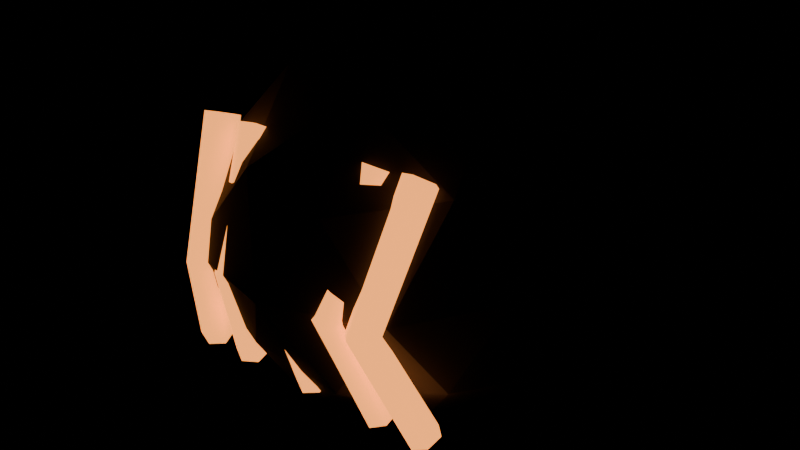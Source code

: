 # Source: prop_magma_core.blend  (saved by Blender 5.2.44; exported with 4.5.12 LTS)
import bpy
from mathutils import Matrix  # noqa: F401  (used for matrix-valued properties, if any)

bpy.ops.wm.read_factory_settings(use_empty=True)
scene = bpy.context.scene
scene.name = 'Scene'

# ---- materials (node trees are filled in below, after node groups)
mat_m_toon = bpy.data.materials.new('M_Toon')
mat_m_emit = bpy.data.materials.new('M_Emit')

# ---- material node trees
mat_m_toon.use_nodes = True; mat_m_toon.node_tree.nodes.clear()
_N = mat_m_toon.node_tree.nodes; _L = mat_m_toon.node_tree.links
n0 = _N.new('ShaderNodeBsdfPrincipled'); n0.name = 'Principled BSDF'; n0.location = (-200, 100)
n0.inputs[2].default_value = 0.8
n0.inputs[10].default_value = 0.005
n1 = _N.new('ShaderNodeOutputMaterial'); n1.name = 'Material Output'; n1.location = (200, 100)
n2 = _N.new('ShaderNodeVertexColor'); n2.name = 'Color Attribute'; n2.location = (0, 0)
n2.layer_name = 'Col'
_L.new(n0.outputs[0], n1.inputs[0])
_L.new(n2.outputs[0], n0.inputs[0])
n1.is_active_output = True
mat_m_emit.use_nodes = True; mat_m_emit.node_tree.nodes.clear()
_N = mat_m_emit.node_tree.nodes; _L = mat_m_emit.node_tree.links
n0 = _N.new('ShaderNodeBsdfPrincipled'); n0.name = 'Principled BSDF'; n0.location = (-200, 100)
n0.inputs[2].default_value = 0.8
n0.inputs[10].default_value = 0.005
n0.inputs[28].default_value = 2.0
n1 = _N.new('ShaderNodeOutputMaterial'); n1.name = 'Material Output'; n1.location = (200, 100)
n2 = _N.new('ShaderNodeVertexColor'); n2.name = 'Color Attribute'; n2.location = (0, 0)
n2.layer_name = 'Col'
_L.new(n0.outputs[0], n1.inputs[0])
_L.new(n2.outputs[0], n0.inputs[0])
_L.new(n2.outputs[0], n0.inputs[27])
n1.is_active_output = True

# ---- meshes
me_magma_core = bpy.data.meshes.new('magma_core')
me_magma_core.from_pydata([(0.0, 0.0, -0.006129), (0.2126, -0.1545, 0.1786), (-0.07765, -0.239, 0.1844), (-0.259, 0.0, 0.1805), (-0.08372, 0.2577, 0.1745), (0.2176, 0.1581, 0.1755), (0.08631, -0.2656, 0.4497), (-0.2117, -0.1538, 0.4409), (-0.2141, 0.1556, 0.4423), (0.08375, 0.2577, 0.4455), (0.2757, 0.0, 0.4479), (0.0, 0.0, 0.6168), (-0.05071, -0.1561, 0.04445), (0.1237, -0.08989, 0.06254), (0.07534, -0.2319, 0.1593), (0.2641, 0.0, 0.1468), (0.1202, 0.08734, 0.06956), (-0.16, 0.0, 0.05107), (-0.203, -0.1475, 0.1549), (-0.04846, 0.1492, 0.05624), (-0.1972, 0.1433, 0.1594), (0.07676, 0.2363, 0.1565), (0.2655, -0.08626, 0.31), (0.2805, 0.09113, 0.31), (0.0, -0.3036, 0.31), (0.1748, -0.2405, 0.31), (-0.2742, -0.08911, 0.31), (-0.1855, -0.2553, 0.31), (-0.1697, 0.2336, 0.31), (-0.2908, 0.09449, 0.31), (0.1731, 0.2382, 0.31), (0.0, 0.3105, 0.31), (0.2177, -0.1582, 0.4763), (-0.07643, -0.2352, 0.4629), (-0.2624, 0.0, 0.4722), (-0.07872, 0.2423, 0.4674), (0.2063, 0.1499, 0.4676), (0.05056, -0.1556, 0.5747), (0.1667, 0.0, 0.5798), (-0.1276, -0.0927, 0.5652), (-0.1267, 0.09205, 0.5634), (0.04746, 0.1461, 0.5585), (0.0, -0.1755, 0.1387), (-0.02252, -0.1877, 0.1343), (-0.02252, -0.2123, 0.1257), (-3.184e-18, -0.2245, 0.1213), (0.02252, -0.2123, 0.1257), (0.02252, -0.1877, 0.1343), (0.0, -0.234, 0.2986), (-0.02252, -0.247, 0.2993), (-0.02252, -0.273, 0.3007), (-3.184e-18, -0.286, 0.3014), (0.02252, -0.273, 0.3007), (0.02252, -0.247, 0.2993), (0.0, -0.1559, 0.4903), (-0.02252, -0.1679, 0.4952), (-0.02252, -0.1921, 0.5048), (-3.184e-18, -0.2041, 0.5097), (0.02252, -0.1921, 0.5048), (0.02252, -0.1679, 0.4952), (0.1904, -0.1821, 0.13), (0.1859, -0.2057, 0.1201), (0.2047, -0.2236, 0.1201), (0.2281, -0.2179, 0.13), (0.2326, -0.1943, 0.1399), (0.2138, -0.1764, 0.1399), (0.1334, -0.2421, 0.2976), (0.1273, -0.2674, 0.2985), (0.146, -0.2852, 0.3009), (0.1709, -0.2779, 0.3024), (0.1771, -0.2526, 0.3015), (0.1583, -0.2348, 0.2991), (0.1617, -0.1628, 0.4958), (0.1561, -0.1861, 0.5059), (0.1752, -0.2033, 0.5101), (0.1997, -0.1972, 0.5042), (0.2053, -0.1739, 0.4941), (0.1862, -0.1567, 0.4899), (0.1293, -0.1755, 0.1387), (0.1072, -0.1863, 0.1303), (0.1072, -0.2108, 0.1216), (0.1293, -0.2245, 0.1213), (0.1514, -0.2137, 0.1297), (0.1514, -0.1892, 0.1384), (0.09456, -0.234, 0.2986), (0.07181, -0.2466, 0.2982), (0.0713, -0.2726, 0.2996), (0.09353, -0.286, 0.3014), (0.1163, -0.2734, 0.3018), (0.1168, -0.2474, 0.3004), (0.1115, -0.1559, 0.4904), (0.08915, -0.1674, 0.4969), (0.08933, -0.1915, 0.5066), (0.1119, -0.2041, 0.5096), (0.1342, -0.1926, 0.5031), (0.134, -0.1685, 0.4934), (-0.1293, -0.1755, 0.1387), (-0.1514, -0.1892, 0.1384), (-0.1514, -0.2137, 0.1297), (-0.1293, -0.2245, 0.1213), (-0.1072, -0.2108, 0.1216), (-0.1072, -0.1863, 0.1303), (-0.09456, -0.234, 0.2986), (-0.1168, -0.2474, 0.3004), (-0.1163, -0.2734, 0.3018), (-0.09353, -0.286, 0.3014), (-0.0713, -0.2726, 0.2996), (-0.07181, -0.2466, 0.2982), (-0.1115, -0.1559, 0.4904), (-0.134, -0.1685, 0.4934), (-0.1342, -0.1926, 0.5031), (-0.1119, -0.2041, 0.5096), (-0.08933, -0.1915, 0.5066), (-0.08915, -0.1674, 0.4969), (-0.2281, -0.2179, 0.13), (-0.2047, -0.2236, 0.1201), (-0.1859, -0.2057, 0.1201), (-0.1904, -0.1821, 0.13), (-0.2138, -0.1764, 0.1399), (-0.2326, -0.1943, 0.1399), (-0.1709, -0.2779, 0.3024), (-0.146, -0.2852, 0.3009), (-0.1273, -0.2674, 0.2985), (-0.1334, -0.2421, 0.2976), (-0.1583, -0.2348, 0.2991), (-0.1771, -0.2526, 0.3015), (-0.1997, -0.1972, 0.5042), (-0.1752, -0.2033, 0.5101), (-0.1561, -0.1861, 0.5059), (-0.1617, -0.1628, 0.4958), (-0.1862, -0.1567, 0.4899), (-0.2053, -0.1739, 0.4941)], [], [(0, 13, 12), (1, 13, 15), (0, 12, 17), (0, 17, 19), (0, 19, 16), (1, 15, 22), (2, 14, 24), (3, 18, 26), (4, 20, 28), (5, 21, 30), (1, 22, 25), (2, 24, 27), (3, 26, 29), (4, 28, 31), (5, 30, 23), (6, 32, 37), (7, 33, 39), (8, 34, 40), (9, 35, 41), (10, 36, 38), (38, 41, 11), (38, 36, 41), (36, 9, 41), (41, 40, 11), (41, 35, 40), (35, 8, 40), (40, 39, 11), (40, 34, 39), (34, 7, 39), (39, 37, 11), (39, 33, 37), (33, 6, 37), (37, 38, 11), (37, 32, 38), (32, 10, 38), (23, 36, 10), (23, 30, 36), (30, 9, 36), (31, 35, 9), (31, 28, 35), (28, 8, 35), (29, 34, 8), (29, 26, 34), (26, 7, 34), (27, 33, 7), (27, 24, 33), (24, 6, 33), (25, 32, 6), (25, 22, 32), (22, 10, 32), (30, 31, 9), (30, 21, 31), (21, 4, 31), (28, 29, 8), (28, 20, 29), (20, 3, 29), (26, 27, 7), (26, 18, 27), (18, 2, 27), (24, 25, 6), (24, 14, 25), (14, 1, 25), (22, 23, 10), (22, 15, 23), (15, 5, 23), (16, 21, 5), (16, 19, 21), (19, 4, 21), (19, 20, 4), (19, 17, 20), (17, 3, 20), (17, 18, 3), (17, 12, 18), (12, 2, 18), (15, 16, 5), (15, 13, 16), (13, 0, 16), (12, 14, 2), (12, 13, 14), (13, 1, 14), (42, 43, 49, 48), (43, 44, 50, 49), (44, 45, 51, 50), (45, 46, 52, 51), (46, 47, 53, 52), (47, 42, 48, 53), (48, 49, 55, 54), (49, 50, 56, 55), (50, 51, 57, 56), (51, 52, 58, 57), (52, 53, 59, 58), (53, 48, 54, 59), (47, 46, 45, 44, 43, 42), (54, 55, 56, 57, 58, 59), (60, 61, 67, 66), (61, 62, 68, 67), (62, 63, 69, 68), (63, 64, 70, 69), (64, 65, 71, 70), (65, 60, 66, 71), (66, 67, 73, 72), (67, 68, 74, 73), (68, 69, 75, 74), (69, 70, 76, 75), (70, 71, 77, 76), (71, 66, 72, 77), (65, 64, 63, 62, 61, 60), (72, 73, 74, 75, 76, 77), (78, 79, 85, 84), (79, 80, 86, 85), (80, 81, 87, 86), (81, 82, 88, 87), (82, 83, 89, 88), (83, 78, 84, 89), (84, 85, 91, 90), (85, 86, 92, 91), (86, 87, 93, 92), (87, 88, 94, 93), (88, 89, 95, 94), (89, 84, 90, 95), (83, 82, 81, 80, 79, 78), (90, 91, 92, 93, 94, 95), (96, 97, 103, 102), (97, 98, 104, 103), (98, 99, 105, 104), (99, 100, 106, 105), (100, 101, 107, 106), (101, 96, 102, 107), (102, 103, 109, 108), (103, 104, 110, 109), (104, 105, 111, 110), (105, 106, 112, 111), (106, 107, 113, 112), (107, 102, 108, 113), (101, 100, 99, 98, 97, 96), (108, 109, 110, 111, 112, 113), (114, 115, 121, 120), (115, 116, 122, 121), (116, 117, 123, 122), (117, 118, 124, 123), (118, 119, 125, 124), (119, 114, 120, 125), (120, 121, 127, 126), (121, 122, 128, 127), (122, 123, 129, 128), (123, 124, 130, 129), (124, 125, 131, 130), (125, 120, 126, 131), (119, 118, 117, 116, 115, 114), (126, 127, 128, 129, 130, 131)])
me_magma_core.polygons.foreach_set('use_smooth', [0, 0, 0, 0, 0, 0, 0, 0, 0, 0, 0, 0, 0, 0, 0, 0, 0, 0, 0, 0, 0, 0, 0, 0, 0, 0, 0, 0, 0, 0, 0, 0, 0, 0, 0, 0, 0, 0, 0, 0, 0, 0, 0, 0, 0, 0, 0, 0, 0, 0, 0, 0, 0, 0, 0, 0, 0, 0, 0, 0, 0, 0, 0, 0, 0, 0, 0, 0, 0, 0, 0, 0, 0, 0, 0, 0, 0, 0, 0, 0, 1, 1, 1, 1, 1, 1, 1, 1, 1, 1, 1, 1, 0, 0, 1, 1, 1, 1, 1, 1, 1, 1, 1, 1, 1, 1, 0, 0, 1, 1, 1, 1, 1, 1, 1, 1, 1, 1, 1, 1, 0, 0, 1, 1, 1, 1, 1, 1, 1, 1, 1, 1, 1, 1, 0, 0, 1, 1, 1, 1, 1, 1, 1, 1, 1, 1, 1, 1, 0, 0])
me_magma_core.polygons.foreach_set('material_index', [0, 0, 0, 0, 0, 0, 0, 0, 0, 0, 0, 0, 0, 0, 0, 0, 0, 0, 0, 0, 0, 0, 0, 0, 0, 0, 0, 0, 0, 0, 0, 0, 0, 0, 0, 0, 0, 0, 0, 0, 0, 0, 0, 0, 0, 0, 0, 0, 0, 0, 0, 0, 0, 0, 0, 0, 0, 0, 0, 0, 0, 0, 0, 0, 0, 0, 0, 0, 0, 0, 0, 0, 0, 0, 0, 0, 0, 0, 0, 0, 1, 1, 1, 1, 1, 1, 1, 1, 1, 1, 1, 1, 1, 1, 1, 1, 1, 1, 1, 1, 1, 1, 1, 1, 1, 1, 1, 1, 1, 1, 1, 1, 1, 1, 1, 1, 1, 1, 1, 1, 1, 1, 1, 1, 1, 1, 1, 1, 1, 1, 1, 1, 1, 1, 1, 1, 1, 1, 1, 1, 1, 1, 1, 1, 1, 1, 1, 1, 1, 1])
_ca = me_magma_core.color_attributes.new('Col', 'BYTE_COLOR', 'CORNER')
_ca.data.foreach_set('color', [0.0331, 0.02956, 0.05781, 1.0, 0.0331, 0.02956, 0.05781, 1.0, 0.0331, 0.02956, 0.05781, 1.0, 0.0331, 0.02956, 0.05781, 1.0, 0.0331, 0.02956, 0.05781, 1.0, 0.0331, 0.02956, 0.05781, 1.0, 0.0331, 0.02956, 0.05781, 1.0, 0.0331, 0.02956, 0.05781, 1.0, 0.0331, 0.02956, 0.05781, 1.0, 0.0331, 0.02956, 0.05781, 1.0, 0.0331, 0.02956, 0.05781, 1.0, 0.0331, 0.02956, 0.05781, 1.0, 0.0331, 0.02956, 0.05781, 1.0, 0.0331, 0.02956, 0.05781, 1.0, 0.0331, 0.02956, 0.05781, 1.0, 0.0331, 0.02956, 0.05781, 1.0, 0.0331, 0.02956, 0.05781, 1.0, 0.0331, 0.02956, 0.05781, 1.0, 0.0331, 0.02956, 0.05781, 1.0, 0.0331, 0.02956, 0.05781, 1.0, 0.0331, 0.02956, 0.05781, 1.0, 0.0331, 0.02956, 0.05781, 1.0, 0.0331, 0.02956, 0.05781, 1.0, 0.0331, 0.02956, 0.05781, 1.0, 0.0331, 0.02956, 0.05781, 1.0, 0.0331, 0.02956, 0.05781, 1.0, 0.0331, 0.02956, 0.05781, 1.0, 0.0331, 0.02956, 0.05781, 1.0, 0.0331, 0.02956, 0.05781, 1.0, 0.0331, 0.02956, 0.05781, 1.0, 0.0331, 0.02956, 0.05781, 1.0, 0.0331, 0.02956, 0.05781, 1.0, 0.0331, 0.02956, 0.05781, 1.0, 0.0331, 0.02956, 0.05781, 1.0, 0.0331, 0.02956, 0.05781, 1.0, 0.0331, 0.02956, 0.05781, 1.0, 0.0331, 0.02956, 0.05781, 1.0, 0.0331, 0.02956, 0.05781, 1.0, 0.0331, 0.02956, 0.05781, 1.0, 0.0331, 0.02956, 0.05781, 1.0, 0.0331, 0.02956, 0.05781, 1.0, 0.0331, 0.02956, 0.05781, 1.0, 0.0331, 0.02956, 0.05781, 1.0, 0.0331, 0.02956, 0.05781, 1.0, 0.0331, 0.02956, 0.05781, 1.0, 0.0331, 0.02956, 0.05781, 1.0, 0.0331, 0.02956, 0.05781, 1.0, 0.0331, 0.02956, 0.05781, 1.0, 0.0331, 0.02956, 0.05781, 1.0, 0.0331, 0.02956, 0.05781, 1.0, 0.0331, 0.02956, 0.05781, 1.0, 0.0331, 0.02956, 0.05781, 1.0, 0.0331, 0.02956, 0.05781, 1.0, 0.0331, 0.02956, 0.05781, 1.0, 0.0331, 0.02956, 0.05781, 1.0, 0.0331, 0.02956, 0.05781, 1.0, 0.0331, 0.02956, 0.05781, 1.0, 0.0331, 0.02956, 0.05781, 1.0, 0.0331, 0.02956, 0.05781, 1.0, 0.0331, 0.02956, 0.05781, 1.0, 0.0331, 0.02956, 0.05781, 1.0, 0.0331, 0.02956, 0.05781, 1.0, 0.0331, 0.02956, 0.05781, 1.0, 0.0331, 0.02956, 0.05781, 1.0, 0.0331, 0.02956, 0.05781, 1.0, 0.0331, 0.02956, 0.05781, 1.0, 0.0331, 0.02956, 0.05781, 1.0, 0.0331, 0.02956, 0.05781, 1.0, 0.0331, 0.02956, 0.05781, 1.0, 0.0331, 0.02956, 0.05781, 1.0, 0.0331, 0.02956, 0.05781, 1.0, 0.0331, 0.02956, 0.05781, 1.0, 0.0331, 0.02956, 0.05781, 1.0, 0.0331, 0.02956, 0.05781, 1.0, 0.0331, 0.02956, 0.05781, 1.0, 0.0331, 0.02956, 0.05781, 1.0, 0.0331, 0.02956, 0.05781, 1.0, 0.0331, 0.02956, 0.05781, 1.0, 0.0331, 0.02956, 0.05781, 1.0, 0.0331, 0.02956, 0.05781, 1.0, 0.0331, 0.02956, 0.05781, 1.0, 0.0331, 0.02956, 0.05781, 1.0, 0.0331, 0.02956, 0.05781, 1.0, 0.0331, 0.02956, 0.05781, 1.0, 0.0331, 0.02956, 0.05781, 1.0, 0.0331, 0.02956, 0.05781, 1.0, 0.0331, 0.02956, 0.05781, 1.0, 0.0331, 0.02956, 0.05781, 1.0, 0.0331, 0.02956, 0.05781, 1.0, 0.0331, 0.02956, 0.05781, 1.0, 0.0331, 0.02956, 0.05781, 1.0, 0.0331, 0.02956, 0.05781, 1.0, 0.0331, 0.02956, 0.05781, 1.0, 0.0331, 0.02956, 0.05781, 1.0, 0.0331, 0.02956, 0.05781, 1.0, 0.0331, 0.02956, 0.05781, 1.0, 0.0331, 0.02956, 0.05781, 1.0, 0.0331, 0.02956, 0.05781, 1.0, 0.0331, 0.02956, 0.05781, 1.0, 0.0331, 0.02956, 0.05781, 1.0, 0.0331, 0.02956, 0.05781, 1.0, 0.0331, 0.02956, 0.05781, 1.0, 0.0331, 0.02956, 0.05781, 1.0, 0.0331, 0.02956, 0.05781, 1.0, 0.0331, 0.02956, 0.05781, 1.0, 0.0331, 0.02956, 0.05781, 1.0, 0.0331, 0.02956, 0.05781, 1.0, 0.0331, 0.02956, 0.05781, 1.0, 0.0331, 0.02956, 0.05781, 1.0, 0.0331, 0.02956, 0.05781, 1.0, 0.0331, 0.02956, 0.05781, 1.0, 0.0331, 0.02956, 0.05781, 1.0, 0.0331, 0.02956, 0.05781, 1.0, 0.0331, 0.02956, 0.05781, 1.0, 0.0331, 0.02956, 0.05781, 1.0, 0.0331, 0.02956, 0.05781, 1.0, 0.0331, 0.02956, 0.05781, 1.0, 0.0331, 0.02956, 0.05781, 1.0, 0.0331, 0.02956, 0.05781, 1.0, 0.0331, 0.02956, 0.05781, 1.0, 0.0331, 0.02956, 0.05781, 1.0, 0.0331, 0.02956, 0.05781, 1.0, 0.0331, 0.02956, 0.05781, 1.0, 0.0331, 0.02956, 0.05781, 1.0, 0.0331, 0.02956, 0.05781, 1.0, 0.0331, 0.02956, 0.05781, 1.0, 0.0331, 0.02956, 0.05781, 1.0, 0.0331, 0.02956, 0.05781, 1.0, 0.0331, 0.02956, 0.05781, 1.0, 0.0331, 0.02956, 0.05781, 1.0, 0.0331, 0.02956, 0.05781, 1.0, 0.0331, 0.02956, 0.05781, 1.0, 0.0331, 0.02956, 0.05781, 1.0, 0.0331, 0.02956, 0.05781, 1.0, 0.0331, 0.02956, 0.05781, 1.0, 0.0331, 0.02956, 0.05781, 1.0, 0.0331, 0.02956, 0.05781, 1.0, 0.0331, 0.02956, 0.05781, 1.0, 0.0331, 0.02956, 0.05781, 1.0, 0.0331, 0.02956, 0.05781, 1.0, 0.0331, 0.02956, 0.05781, 1.0, 0.0331, 0.02956, 0.05781, 1.0, 0.0331, 0.02956, 0.05781, 1.0, 0.0331, 0.02956, 0.05781, 1.0, 0.0331, 0.02956, 0.05781, 1.0, 0.0331, 0.02956, 0.05781, 1.0, 0.0331, 0.02956, 0.05781, 1.0, 0.0331, 0.02956, 0.05781, 1.0, 0.0331, 0.02956, 0.05781, 1.0, 0.0331, 0.02956, 0.05781, 1.0, 0.0331, 0.02956, 0.05781, 1.0, 0.0331, 0.02956, 0.05781, 1.0, 0.0331, 0.02956, 0.05781, 1.0, 0.0331, 0.02956, 0.05781, 1.0, 0.0331, 0.02956, 0.05781, 1.0, 0.0331, 0.02956, 0.05781, 1.0, 0.0331, 0.02956, 0.05781, 1.0, 0.0331, 0.02956, 0.05781, 1.0, 0.0331, 0.02956, 0.05781, 1.0, 0.0331, 0.02956, 0.05781, 1.0, 0.0331, 0.02956, 0.05781, 1.0, 0.0331, 0.02956, 0.05781, 1.0, 0.0331, 0.02956, 0.05781, 1.0, 0.0331, 0.02956, 0.05781, 1.0, 0.0331, 0.02956, 0.05781, 1.0, 0.0331, 0.02956, 0.05781, 1.0, 0.0331, 0.02956, 0.05781, 1.0, 0.0331, 0.02956, 0.05781, 1.0, 0.0331, 0.02956, 0.05781, 1.0, 0.0331, 0.02956, 0.05781, 1.0, 0.0331, 0.02956, 0.05781, 1.0, 0.0331, 0.02956, 0.05781, 1.0, 0.0331, 0.02956, 0.05781, 1.0, 0.0331, 0.02956, 0.05781, 1.0, 0.0331, 0.02956, 0.05781, 1.0, 0.0331, 0.02956, 0.05781, 1.0, 0.0331, 0.02956, 0.05781, 1.0, 0.0331, 0.02956, 0.05781, 1.0, 0.0331, 0.02956, 0.05781, 1.0, 0.0331, 0.02956, 0.05781, 1.0, 0.0331, 0.02956, 0.05781, 1.0, 0.0331, 0.02956, 0.05781, 1.0, 0.0331, 0.02956, 0.05781, 1.0, 0.0331, 0.02956, 0.05781, 1.0, 0.0331, 0.02956, 0.05781, 1.0, 0.0331, 0.02956, 0.05781, 1.0, 0.0331, 0.02956, 0.05781, 1.0, 0.0331, 0.02956, 0.05781, 1.0, 0.0331, 0.02956, 0.05781, 1.0, 0.0331, 0.02956, 0.05781, 1.0, 0.0331, 0.02956, 0.05781, 1.0, 0.0331, 0.02956, 0.05781, 1.0, 0.0331, 0.02956, 0.05781, 1.0, 0.0331, 0.02956, 0.05781, 1.0, 0.0331, 0.02956, 0.05781, 1.0, 0.0331, 0.02956, 0.05781, 1.0, 0.0331, 0.02956, 0.05781, 1.0, 0.0331, 0.02956, 0.05781, 1.0, 0.0331, 0.02956, 0.05781, 1.0, 0.0331, 0.02956, 0.05781, 1.0, 0.0331, 0.02956, 0.05781, 1.0, 0.0331, 0.02956, 0.05781, 1.0, 0.0331, 0.02956, 0.05781, 1.0, 0.0331, 0.02956, 0.05781, 1.0, 0.0331, 0.02956, 0.05781, 1.0, 0.0331, 0.02956, 0.05781, 1.0, 0.0331, 0.02956, 0.05781, 1.0, 0.0331, 0.02956, 0.05781, 1.0, 0.0331, 0.02956, 0.05781, 1.0, 0.0331, 0.02956, 0.05781, 1.0, 0.0331, 0.02956, 0.05781, 1.0, 0.0331, 0.02956, 0.05781, 1.0, 0.0331, 0.02956, 0.05781, 1.0, 0.0331, 0.02956, 0.05781, 1.0, 0.0331, 0.02956, 0.05781, 1.0, 0.0331, 0.02956, 0.05781, 1.0, 0.0331, 0.02956, 0.05781, 1.0, 0.0331, 0.02956, 0.05781, 1.0, 0.0331, 0.02956, 0.05781, 1.0, 0.0331, 0.02956, 0.05781, 1.0, 0.0331, 0.02956, 0.05781, 1.0, 0.0331, 0.02956, 0.05781, 1.0, 0.0331, 0.02956, 0.05781, 1.0, 0.0331, 0.02956, 0.05781, 1.0, 0.0331, 0.02956, 0.05781, 1.0, 0.0331, 0.02956, 0.05781, 1.0, 0.0331, 0.02956, 0.05781, 1.0, 0.0331, 0.02956, 0.05781, 1.0, 0.0331, 0.02956, 0.05781, 1.0, 0.0331, 0.02956, 0.05781, 1.0, 0.0331, 0.02956, 0.05781, 1.0, 0.0331, 0.02956, 0.05781, 1.0, 0.0331, 0.02956, 0.05781, 1.0, 0.0331, 0.02956, 0.05781, 1.0, 0.0331, 0.02956, 0.05781, 1.0, 0.0331, 0.02956, 0.05781, 1.0, 0.0331, 0.02956, 0.05781, 1.0, 0.0331, 0.02956, 0.05781, 1.0, 0.0331, 0.02956, 0.05781, 1.0, 0.0331, 0.02956, 0.05781, 1.0, 1.0, 0.3231, 0.06301, 1.0, 1.0, 0.3231, 0.06301, 1.0, 1.0, 0.3231, 0.06301, 1.0, 1.0, 0.3231, 0.06301, 1.0, 1.0, 0.3231, 0.06301, 1.0, 1.0, 0.3231, 0.06301, 1.0, 1.0, 0.3231, 0.06301, 1.0, 1.0, 0.3231, 0.06301, 1.0, 1.0, 0.3231, 0.06301, 1.0, 1.0, 0.3231, 0.06301, 1.0, 1.0, 0.3231, 0.06301, 1.0, 1.0, 0.3231, 0.06301, 1.0, 1.0, 0.3231, 0.06301, 1.0, 1.0, 0.3231, 0.06301, 1.0, 1.0, 0.3231, 0.06301, 1.0, 1.0, 0.3231, 0.06301, 1.0, 1.0, 0.3231, 0.06301, 1.0, 1.0, 0.3231, 0.06301, 1.0, 1.0, 0.3231, 0.06301, 1.0, 1.0, 0.3231, 0.06301, 1.0, 1.0, 0.3231, 0.06301, 1.0, 1.0, 0.3231, 0.06301, 1.0, 1.0, 0.3231, 0.06301, 1.0, 1.0, 0.3231, 0.06301, 1.0, 1.0, 0.3231, 0.06301, 1.0, 1.0, 0.3231, 0.06301, 1.0, 1.0, 0.3231, 0.06301, 1.0, 1.0, 0.3231, 0.06301, 1.0, 1.0, 0.3231, 0.06301, 1.0, 1.0, 0.3231, 0.06301, 1.0, 1.0, 0.3231, 0.06301, 1.0, 1.0, 0.3231, 0.06301, 1.0, 1.0, 0.3231, 0.06301, 1.0, 1.0, 0.3231, 0.06301, 1.0, 1.0, 0.3231, 0.06301, 1.0, 1.0, 0.3231, 0.06301, 1.0, 1.0, 0.3231, 0.06301, 1.0, 1.0, 0.3231, 0.06301, 1.0, 1.0, 0.3231, 0.06301, 1.0, 1.0, 0.3231, 0.06301, 1.0, 1.0, 0.3231, 0.06301, 1.0, 1.0, 0.3231, 0.06301, 1.0, 1.0, 0.3231, 0.06301, 1.0, 1.0, 0.3231, 0.06301, 1.0, 1.0, 0.3231, 0.06301, 1.0, 1.0, 0.3231, 0.06301, 1.0, 1.0, 0.3231, 0.06301, 1.0, 1.0, 0.3231, 0.06301, 1.0, 1.0, 0.3231, 0.06301, 1.0, 1.0, 0.3231, 0.06301, 1.0, 1.0, 0.3231, 0.06301, 1.0, 1.0, 0.3231, 0.06301, 1.0, 1.0, 0.3231, 0.06301, 1.0, 1.0, 0.3231, 0.06301, 1.0, 1.0, 0.3231, 0.06301, 1.0, 1.0, 0.3231, 0.06301, 1.0, 1.0, 0.3231, 0.06301, 1.0, 1.0, 0.3231, 0.06301, 1.0, 1.0, 0.3231, 0.06301, 1.0, 1.0, 0.3231, 0.06301, 1.0, 1.0, 0.3231, 0.06301, 1.0, 1.0, 0.3231, 0.06301, 1.0, 1.0, 0.3231, 0.06301, 1.0, 1.0, 0.3231, 0.06301, 1.0, 1.0, 0.3231, 0.06301, 1.0, 1.0, 0.3231, 0.06301, 1.0, 1.0, 0.3231, 0.06301, 1.0, 1.0, 0.3231, 0.06301, 1.0, 1.0, 0.3231, 0.06301, 1.0, 1.0, 0.3231, 0.06301, 1.0, 1.0, 0.3231, 0.06301, 1.0, 1.0, 0.3231, 0.06301, 1.0, 1.0, 0.3231, 0.06301, 1.0, 1.0, 0.3231, 0.06301, 1.0, 1.0, 0.3231, 0.06301, 1.0, 1.0, 0.3231, 0.06301, 1.0, 1.0, 0.3231, 0.06301, 1.0, 1.0, 0.3231, 0.06301, 1.0, 1.0, 0.3231, 0.06301, 1.0, 1.0, 0.3231, 0.06301, 1.0, 1.0, 0.3231, 0.06301, 1.0, 1.0, 0.3231, 0.06301, 1.0, 1.0, 0.3231, 0.06301, 1.0, 1.0, 0.3231, 0.06301, 1.0, 1.0, 0.3231, 0.06301, 1.0, 1.0, 0.3231, 0.06301, 1.0, 1.0, 0.3231, 0.06301, 1.0, 1.0, 0.3231, 0.06301, 1.0, 1.0, 0.3231, 0.06301, 1.0, 1.0, 0.3231, 0.06301, 1.0, 1.0, 0.3231, 0.06301, 1.0, 1.0, 0.3231, 0.06301, 1.0, 1.0, 0.3231, 0.06301, 1.0, 1.0, 0.3231, 0.06301, 1.0, 1.0, 0.3231, 0.06301, 1.0, 1.0, 0.3231, 0.06301, 1.0, 1.0, 0.3231, 0.06301, 1.0, 1.0, 0.3231, 0.06301, 1.0, 1.0, 0.3231, 0.06301, 1.0, 1.0, 0.3231, 0.06301, 1.0, 1.0, 0.3231, 0.06301, 1.0, 1.0, 0.3231, 0.06301, 1.0, 1.0, 0.3231, 0.06301, 1.0, 1.0, 0.3231, 0.06301, 1.0, 1.0, 0.3231, 0.06301, 1.0, 1.0, 0.3231, 0.06301, 1.0, 1.0, 0.3231, 0.06301, 1.0, 1.0, 0.3231, 0.06301, 1.0, 1.0, 0.3231, 0.06301, 1.0, 1.0, 0.3231, 0.06301, 1.0, 1.0, 0.3231, 0.06301, 1.0, 1.0, 0.3231, 0.06301, 1.0, 1.0, 0.3231, 0.06301, 1.0, 1.0, 0.3231, 0.06301, 1.0, 1.0, 0.3231, 0.06301, 1.0, 1.0, 0.3231, 0.06301, 1.0, 1.0, 0.3231, 0.06301, 1.0, 1.0, 0.3231, 0.06301, 1.0, 1.0, 0.3231, 0.06301, 1.0, 1.0, 0.3231, 0.06301, 1.0, 1.0, 0.3231, 0.06301, 1.0, 1.0, 0.3231, 0.06301, 1.0, 1.0, 0.3231, 0.06301, 1.0, 1.0, 0.3231, 0.06301, 1.0, 1.0, 0.3231, 0.06301, 1.0, 1.0, 0.3231, 0.06301, 1.0, 1.0, 0.3231, 0.06301, 1.0, 1.0, 0.3231, 0.06301, 1.0, 1.0, 0.3231, 0.06301, 1.0, 1.0, 0.3231, 0.06301, 1.0, 1.0, 0.3231, 0.06301, 1.0, 1.0, 0.3231, 0.06301, 1.0, 1.0, 0.3231, 0.06301, 1.0, 1.0, 0.3231, 0.06301, 1.0, 1.0, 0.3231, 0.06301, 1.0, 1.0, 0.3231, 0.06301, 1.0, 1.0, 0.3231, 0.06301, 1.0, 1.0, 0.3231, 0.06301, 1.0, 1.0, 0.3231, 0.06301, 1.0, 1.0, 0.3231, 0.06301, 1.0, 1.0, 0.3231, 0.06301, 1.0, 1.0, 0.3231, 0.06301, 1.0, 1.0, 0.3231, 0.06301, 1.0, 1.0, 0.3231, 0.06301, 1.0, 1.0, 0.3231, 0.06301, 1.0, 1.0, 0.3231, 0.06301, 1.0, 1.0, 0.3231, 0.06301, 1.0, 1.0, 0.3231, 0.06301, 1.0, 1.0, 0.3231, 0.06301, 1.0, 1.0, 0.3231, 0.06301, 1.0, 1.0, 0.3231, 0.06301, 1.0, 1.0, 0.3231, 0.06301, 1.0, 1.0, 0.3231, 0.06301, 1.0, 1.0, 0.3231, 0.06301, 1.0, 1.0, 0.3231, 0.06301, 1.0, 1.0, 0.3231, 0.06301, 1.0, 1.0, 0.3231, 0.06301, 1.0, 1.0, 0.3231, 0.06301, 1.0, 1.0, 0.3231, 0.06301, 1.0, 1.0, 0.3231, 0.06301, 1.0, 1.0, 0.3231, 0.06301, 1.0, 1.0, 0.3231, 0.06301, 1.0, 1.0, 0.3231, 0.06301, 1.0, 1.0, 0.3231, 0.06301, 1.0, 1.0, 0.3231, 0.06301, 1.0, 1.0, 0.3231, 0.06301, 1.0, 1.0, 0.3231, 0.06301, 1.0, 1.0, 0.3231, 0.06301, 1.0, 1.0, 0.3231, 0.06301, 1.0, 1.0, 0.3231, 0.06301, 1.0, 1.0, 0.3231, 0.06301, 1.0, 1.0, 0.3231, 0.06301, 1.0, 1.0, 0.3231, 0.06301, 1.0, 1.0, 0.3231, 0.06301, 1.0, 1.0, 0.3231, 0.06301, 1.0, 1.0, 0.3231, 0.06301, 1.0, 1.0, 0.3231, 0.06301, 1.0, 1.0, 0.3231, 0.06301, 1.0, 1.0, 0.3231, 0.06301, 1.0, 1.0, 0.3231, 0.06301, 1.0, 1.0, 0.3231, 0.06301, 1.0, 1.0, 0.3231, 0.06301, 1.0, 1.0, 0.3231, 0.06301, 1.0, 1.0, 0.3231, 0.06301, 1.0, 1.0, 0.3231, 0.06301, 1.0, 1.0, 0.3231, 0.06301, 1.0, 1.0, 0.3231, 0.06301, 1.0, 1.0, 0.3231, 0.06301, 1.0, 1.0, 0.3231, 0.06301, 1.0, 1.0, 0.3231, 0.06301, 1.0, 1.0, 0.3231, 0.06301, 1.0, 1.0, 0.3231, 0.06301, 1.0, 1.0, 0.3231, 0.06301, 1.0, 1.0, 0.3231, 0.06301, 1.0, 1.0, 0.3231, 0.06301, 1.0, 1.0, 0.3231, 0.06301, 1.0, 1.0, 0.3231, 0.06301, 1.0, 1.0, 0.3231, 0.06301, 1.0, 1.0, 0.3231, 0.06301, 1.0, 1.0, 0.3231, 0.06301, 1.0, 1.0, 0.3231, 0.06301, 1.0, 1.0, 0.3231, 0.06301, 1.0, 1.0, 0.3231, 0.06301, 1.0, 1.0, 0.3231, 0.06301, 1.0, 1.0, 0.3231, 0.06301, 1.0, 1.0, 0.3231, 0.06301, 1.0, 1.0, 0.3231, 0.06301, 1.0, 1.0, 0.3231, 0.06301, 1.0, 1.0, 0.3231, 0.06301, 1.0, 1.0, 0.3231, 0.06301, 1.0, 1.0, 0.3231, 0.06301, 1.0, 1.0, 0.3231, 0.06301, 1.0, 1.0, 0.3231, 0.06301, 1.0, 1.0, 0.3231, 0.06301, 1.0, 1.0, 0.3231, 0.06301, 1.0, 1.0, 0.3231, 0.06301, 1.0, 1.0, 0.3231, 0.06301, 1.0, 1.0, 0.3231, 0.06301, 1.0, 1.0, 0.3231, 0.06301, 1.0, 1.0, 0.3231, 0.06301, 1.0, 1.0, 0.3231, 0.06301, 1.0, 1.0, 0.3231, 0.06301, 1.0, 1.0, 0.3231, 0.06301, 1.0, 1.0, 0.3231, 0.06301, 1.0, 1.0, 0.3231, 0.06301, 1.0, 1.0, 0.3231, 0.06301, 1.0, 1.0, 0.3231, 0.06301, 1.0, 1.0, 0.3231, 0.06301, 1.0, 1.0, 0.3231, 0.06301, 1.0, 1.0, 0.3231, 0.06301, 1.0, 1.0, 0.3231, 0.06301, 1.0, 1.0, 0.3231, 0.06301, 1.0, 1.0, 0.3231, 0.06301, 1.0, 1.0, 0.3231, 0.06301, 1.0, 1.0, 0.3231, 0.06301, 1.0, 1.0, 0.3231, 0.06301, 1.0, 1.0, 0.3231, 0.06301, 1.0, 1.0, 0.3231, 0.06301, 1.0, 1.0, 0.3231, 0.06301, 1.0, 1.0, 0.3231, 0.06301, 1.0, 1.0, 0.3231, 0.06301, 1.0, 1.0, 0.3231, 0.06301, 1.0, 1.0, 0.3231, 0.06301, 1.0, 1.0, 0.3231, 0.06301, 1.0, 1.0, 0.3231, 0.06301, 1.0, 1.0, 0.3231, 0.06301, 1.0, 1.0, 0.3231, 0.06301, 1.0, 1.0, 0.3231, 0.06301, 1.0, 1.0, 0.3231, 0.06301, 1.0, 1.0, 0.3231, 0.06301, 1.0, 1.0, 0.3231, 0.06301, 1.0, 1.0, 0.3231, 0.06301, 1.0, 1.0, 0.3231, 0.06301, 1.0, 1.0, 0.3231, 0.06301, 1.0, 1.0, 0.3231, 0.06301, 1.0, 1.0, 0.3231, 0.06301, 1.0, 1.0, 0.3231, 0.06301, 1.0, 1.0, 0.3231, 0.06301, 1.0, 1.0, 0.3231, 0.06301, 1.0, 1.0, 0.3231, 0.06301, 1.0, 1.0, 0.3231, 0.06301, 1.0, 1.0, 0.3231, 0.06301, 1.0, 1.0, 0.3231, 0.06301, 1.0, 1.0, 0.3231, 0.06301, 1.0, 1.0, 0.3231, 0.06301, 1.0, 1.0, 0.3231, 0.06301, 1.0, 1.0, 0.3231, 0.06301, 1.0, 1.0, 0.3231, 0.06301, 1.0, 1.0, 0.3231, 0.06301, 1.0, 1.0, 0.3231, 0.06301, 1.0, 1.0, 0.3231, 0.06301, 1.0, 1.0, 0.3231, 0.06301, 1.0, 1.0, 0.3231, 0.06301, 1.0, 1.0, 0.3231, 0.06301, 1.0, 1.0, 0.3231, 0.06301, 1.0, 1.0, 0.3231, 0.06301, 1.0, 1.0, 0.3231, 0.06301, 1.0, 1.0, 0.3231, 0.06301, 1.0, 1.0, 0.3231, 0.06301, 1.0, 1.0, 0.3231, 0.06301, 1.0, 1.0, 0.3231, 0.06301, 1.0, 1.0, 0.3231, 0.06301, 1.0, 1.0, 0.3231, 0.06301, 1.0, 1.0, 0.3231, 0.06301, 1.0, 1.0, 0.3231, 0.06301, 1.0, 1.0, 0.3231, 0.06301, 1.0, 1.0, 0.3231, 0.06301, 1.0, 1.0, 0.3231, 0.06301, 1.0, 1.0, 0.3231, 0.06301, 1.0, 1.0, 0.3231, 0.06301, 1.0, 1.0, 0.3231, 0.06301, 1.0, 1.0, 0.3231, 0.06301, 1.0, 1.0, 0.3231, 0.06301, 1.0, 1.0, 0.3231, 0.06301, 1.0, 1.0, 0.3231, 0.06301, 1.0, 1.0, 0.3231, 0.06301, 1.0, 1.0, 0.3231, 0.06301, 1.0, 1.0, 0.3231, 0.06301, 1.0, 1.0, 0.3231, 0.06301, 1.0, 1.0, 0.3231, 0.06301, 1.0])
me_magma_core.materials.append(mat_m_toon)
me_magma_core.materials.append(mat_m_emit)
me_magma_core.update()

# ---- objects
ob_magma_core = bpy.data.objects.new('magma_core', me_magma_core)

# ---- transforms, parenting, visibility, modifiers, constraints
ob_magma_core.location = (0.0, 0.0, 0.0)

# ---- collection membership
scene.collection.objects.link(ob_magma_core)

# ---- scene / render settings (as saved in the file)
scene.frame_start = 1; scene.frame_end = 250; scene.frame_set(1)
scene.render.engine = 'BLENDER_EEVEE_NEXT'
scene.render.fps = 30
scene.render.bake_bias = 0.0
scene.render.bake_samples = 0
scene.render.compositor_device = 'GPU'
scene.eevee.use_volume_custom_range = False
scene.eevee.fast_gi_thickness_near = 0.1
scene.eevee.fast_gi_thickness_far = 0.0
scene.eevee.ray_tracing_options.screen_trace_thickness = 0.1
bpy.context.view_layer.update()

# ---- added for rendering (the .blend has no active camera): camera
cam_auto = bpy.data.cameras.new('AutoCamera')
cam_auto.lens = 50.0
cam_auto.sensor_width = 36.0
cam_auto.clip_end = 1000.0
ob_auto_camera = bpy.data.objects.new('AutoCamera', cam_auto)
scene.collection.objects.link(ob_auto_camera)
ob_auto_camera.location = (0.961472, -1.15654, 1.07866)
ob_auto_camera.rotation_euler = (1.09748, -7.21219e-08, 0.694738)
scene.camera = ob_auto_camera
bpy.context.view_layer.update()
